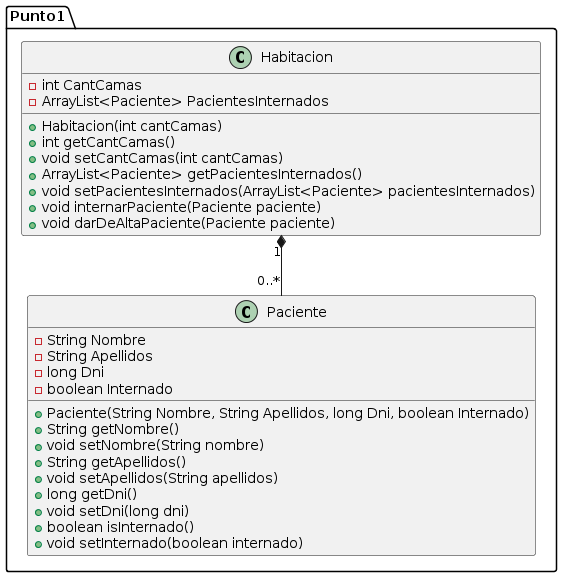

The diagram above was rendered by PlantUML. Its source (embedded in the PNG):
@startuml
package Punto1 {
    class Habitacion {
        - int CantCamas
        - ArrayList<Paciente> PacientesInternados
        + Habitacion(int cantCamas)
        + int getCantCamas()
        + void setCantCamas(int cantCamas)
        + ArrayList<Paciente> getPacientesInternados()
        + void setPacientesInternados(ArrayList<Paciente> pacientesInternados)
        + void internarPaciente(Paciente paciente)
        + void darDeAltaPaciente(Paciente paciente)
    }

    class Paciente {
        - String Nombre
        - String Apellidos
        - long Dni
        - boolean Internado
        + Paciente(String Nombre, String Apellidos, long Dni, boolean Internado)
        + String getNombre()
        + void setNombre(String nombre)
        + String getApellidos()
        + void setApellidos(String apellidos)
        + long getDni()
        + void setDni(long dni)
        + boolean isInternado()
        + void setInternado(boolean internado)
    }

    Habitacion "1" *-- "0..*" Paciente
}
@enduml